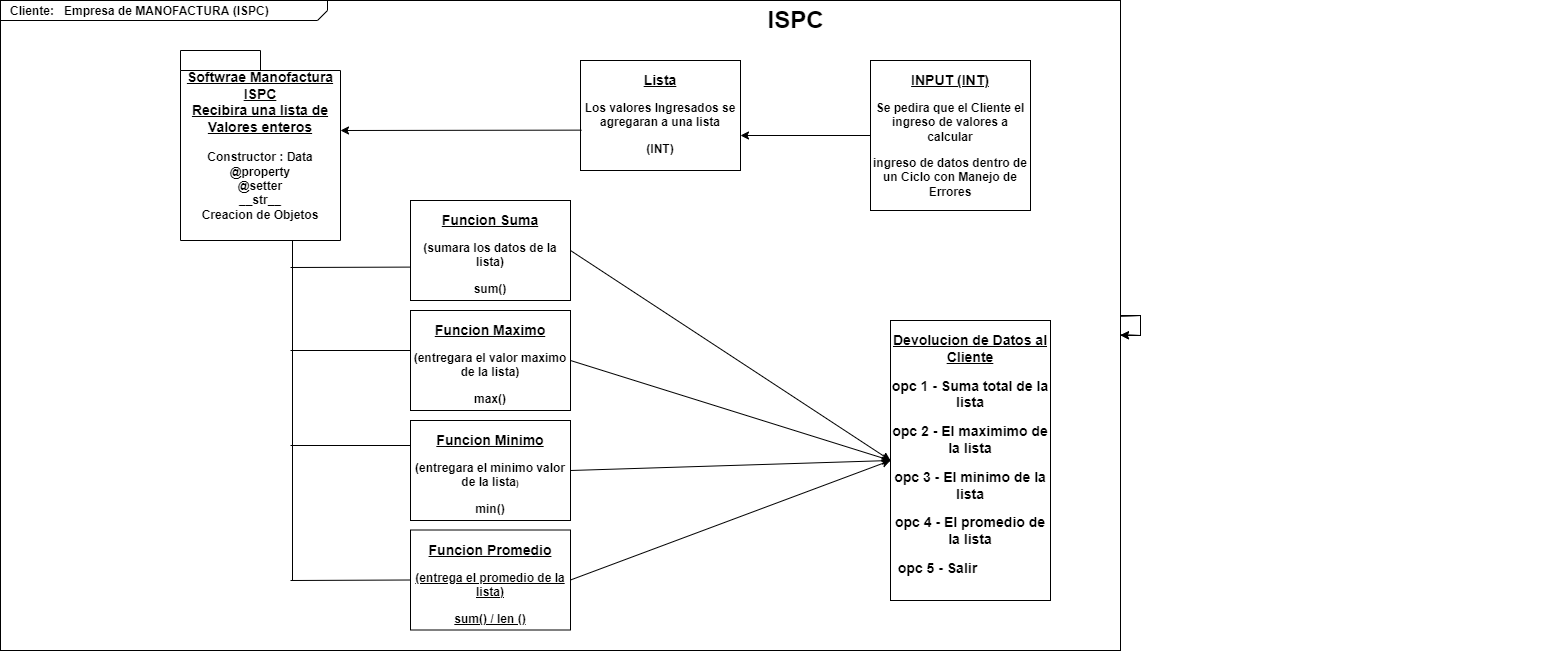

The diagram above was exported from draw.io. Its source (the exported page's mxGraphModel, read from the mxfile embedded in the PNG):
<mxGraphModel dx="1021" dy="651" grid="1" gridSize="10" guides="1" tooltips="1" connect="1" arrows="1" fold="1" page="1" pageScale="1.5" pageWidth="1169" pageHeight="826" background="none" math="0" shadow="0">
  <root>
    <mxCell id="0" style=";html=1;" />
    <mxCell id="1" style=";html=1;" parent="0" />
    <mxCell id="1672d66443f91eb5-1" value="&lt;p style=&quot;margin: 0px ; margin-top: 4px ; margin-left: 10px ; text-align: left&quot;&gt;&lt;b&gt;Cliente:&amp;nbsp; &amp;nbsp;Empresa de MANOFACTURA (ISPC)&lt;/b&gt;&lt;br&gt;&lt;/p&gt;&lt;p style=&quot;margin: 0px ; margin-top: 4px ; margin-left: 10px ; text-align: left&quot;&gt;&lt;b&gt;&lt;br&gt;&lt;/b&gt;&lt;/p&gt;" style="html=1;strokeWidth=1;shape=mxgraph.sysml.package;html=1;overflow=fill;whiteSpace=wrap;fillColor=none;gradientColor=none;fontSize=12;align=center;labelX=327.64;" parent="1" vertex="1">
      <mxGeometry x="120" y="40" width="1120" height="650" as="geometry" />
    </mxCell>
    <mxCell id="1672d66443f91eb5-2" value="&lt;u&gt;&lt;font style=&quot;font-size: 14px;&quot;&gt;Softwrae Manofactura&lt;br&gt;ISPC&lt;br&gt;Recibira una lista de Valores enteros&lt;/font&gt;&lt;/u&gt;&lt;br&gt;&lt;br&gt;Constructor : Data&lt;br&gt;@property&lt;br&gt;@setter&lt;br&gt;__str__&lt;br&gt;Creacion de Objetos" style="shape=folder;tabWidth=80;tabHeight=20;tabPosition=left;strokeWidth=1;html=1;whiteSpace=wrap;align=center;fontSize=12;fontStyle=1" parent="1" vertex="1">
      <mxGeometry x="300" y="90" width="160" height="190" as="geometry" />
    </mxCell>
    <mxCell id="1672d66443f91eb5-4" value="&lt;p&gt;&lt;font style=&quot;font-size: 14px;&quot;&gt;&lt;u style=&quot;&quot;&gt;Lista&lt;/u&gt;&lt;/font&gt;&lt;/p&gt;&lt;p&gt;&lt;span style=&quot;background-color: initial;&quot;&gt;Los valores Ingresados se agregaran a una lista&lt;/span&gt;&lt;br&gt;&lt;/p&gt;&lt;p&gt;&lt;font style=&quot;font-size: 12px;&quot;&gt;(INT)&lt;/font&gt;&lt;/p&gt;" style="shape=rect;html=1;overflow=fill;whiteSpace=wrap;align=center;fontStyle=1" parent="1" vertex="1">
      <mxGeometry x="700" y="100" width="160" height="110" as="geometry" />
    </mxCell>
    <mxCell id="1672d66443f91eb5-5" value="&lt;p&gt;&lt;font style=&quot;font-size: 14px;&quot;&gt;&lt;u&gt;Devolucion de Datos al Cliente&lt;/u&gt;&lt;/font&gt;&lt;/p&gt;&lt;p&gt;&lt;font style=&quot;font-size: 14px;&quot;&gt;opc 1 - Suma total de la lista&lt;/font&gt;&lt;/p&gt;&lt;p&gt;&lt;font style=&quot;font-size: 14px;&quot;&gt;opc 2 - El maximimo de la lista&lt;/font&gt;&lt;/p&gt;&lt;p&gt;&lt;font style=&quot;font-size: 14px;&quot;&gt;opc 3 - El minimo de la lista&lt;/font&gt;&lt;/p&gt;&lt;p&gt;&lt;font style=&quot;font-size: 14px;&quot;&gt;opc 4 - El promedio de la lista&lt;/font&gt;&lt;/p&gt;&lt;p style=&quot;text-align: left;&quot;&gt;&lt;span style=&quot;font-size: 14px; background-color: initial;&quot;&gt;&amp;nbsp; opc 5 - Salir&lt;/span&gt;&lt;/p&gt;" style="shape=rect;html=1;overflow=fill;whiteSpace=wrap;align=center;fontStyle=1" parent="1" vertex="1">
      <mxGeometry x="1010" y="360" width="160" height="280" as="geometry" />
    </mxCell>
    <mxCell id="1672d66443f91eb5-6" value="&lt;p&gt;&lt;u&gt;&lt;font style=&quot;font-size: 14px;&quot;&gt;INPUT (INT)&lt;/font&gt;&lt;/u&gt;&lt;/p&gt;&lt;p&gt;Se pedira que el Cliente el ingreso de valores a calcular&lt;/p&gt;&lt;p&gt;ingreso de datos dentro de un Ciclo con Manejo de Errores&lt;/p&gt;" style="shape=rect;html=1;overflow=fill;whiteSpace=wrap;align=center;fontStyle=1" parent="1" vertex="1">
      <mxGeometry x="990" y="100" width="160" height="150" as="geometry" />
    </mxCell>
    <mxCell id="1672d66443f91eb5-7" value="&lt;p&gt;&lt;u&gt;&lt;font style=&quot;font-size: 14px;&quot;&gt;Funcion Suma&lt;/font&gt;&lt;/u&gt;&lt;/p&gt;&lt;p&gt;(sumara los datos de la lista)&lt;/p&gt;&lt;p&gt;sum()&lt;/p&gt;" style="shape=rect;html=1;overflow=fill;whiteSpace=wrap;align=center;fontStyle=1" parent="1" vertex="1">
      <mxGeometry x="530" y="240" width="160" height="100" as="geometry" />
    </mxCell>
    <mxCell id="1672d66443f91eb5-8" value="&lt;p&gt;&lt;u&gt;&lt;font style=&quot;font-size: 14px;&quot;&gt;Funcion Maximo&lt;/font&gt;&lt;/u&gt;&lt;/p&gt;&lt;p&gt;(entregara el valor maximo de la lista)&lt;/p&gt;&lt;p&gt;max()&lt;/p&gt;" style="shape=rect;html=1;overflow=fill;whiteSpace=wrap;align=center;fontStyle=1" parent="1" vertex="1">
      <mxGeometry x="530" y="350" width="160" height="100" as="geometry" />
    </mxCell>
    <mxCell id="1672d66443f91eb5-9" value="&lt;p&gt;&lt;u style=&quot;&quot;&gt;&lt;font style=&quot;font-size: 14px;&quot;&gt;Funcion Minimo&lt;/font&gt;&lt;/u&gt;&lt;/p&gt;&lt;p&gt;&lt;font style=&quot;font-size: 12px;&quot;&gt;(&lt;font style=&quot;&quot;&gt;entregara el minimo valor de la lista&lt;/font&gt;&lt;/font&gt;&lt;font style=&quot;font-size: 8px;&quot;&gt;)&lt;/font&gt;&lt;/p&gt;&lt;p&gt;min()&lt;/p&gt;" style="shape=rect;html=1;overflow=fill;whiteSpace=wrap;align=center;fontStyle=1" parent="1" vertex="1">
      <mxGeometry x="530" y="460" width="160" height="100" as="geometry" />
    </mxCell>
    <mxCell id="1672d66443f91eb5-23" value="ISPC" style="text;strokeColor=none;fillColor=none;html=1;fontSize=24;fontStyle=1;verticalAlign=middle;align=center;" parent="1" vertex="1">
      <mxGeometry x="160" y="40" width="1510" height="40" as="geometry" />
    </mxCell>
    <mxCell id="onHayAbB4hnfyUHLMmZx-1" value="" style="endArrow=classic;html=1;rounded=0;fontSize=12;" parent="1" source="1672d66443f91eb5-1" target="1672d66443f91eb5-1" edge="1">
      <mxGeometry width="50" height="50" relative="1" as="geometry">
        <mxPoint x="820" y="390" as="sourcePoint" />
        <mxPoint x="870" y="340" as="targetPoint" />
      </mxGeometry>
    </mxCell>
    <mxCell id="onHayAbB4hnfyUHLMmZx-2" value="" style="endArrow=classic;html=1;rounded=0;fontSize=12;" parent="1" source="1672d66443f91eb5-1" target="1672d66443f91eb5-1" edge="1">
      <mxGeometry width="50" height="50" relative="1" as="geometry">
        <mxPoint x="1000" y="280" as="sourcePoint" />
        <mxPoint x="1050" y="230" as="targetPoint" />
      </mxGeometry>
    </mxCell>
    <mxCell id="onHayAbB4hnfyUHLMmZx-4" value="" style="endArrow=classic;html=1;rounded=0;fontSize=12;exitX=0.006;exitY=0.633;exitDx=0;exitDy=0;exitPerimeter=0;" parent="1" source="1672d66443f91eb5-4" edge="1">
      <mxGeometry width="50" height="50" relative="1" as="geometry">
        <mxPoint x="730" y="320" as="sourcePoint" />
        <mxPoint x="460" y="170" as="targetPoint" />
      </mxGeometry>
    </mxCell>
    <mxCell id="onHayAbB4hnfyUHLMmZx-6" value="" style="endArrow=none;html=1;rounded=0;fontSize=12;" parent="1" source="1672d66443f91eb5-1" target="1672d66443f91eb5-1" edge="1">
      <mxGeometry width="50" height="50" relative="1" as="geometry">
        <mxPoint x="460" y="340" as="sourcePoint" />
        <mxPoint x="510" y="290" as="targetPoint" />
      </mxGeometry>
    </mxCell>
    <mxCell id="onHayAbB4hnfyUHLMmZx-8" value="" style="endArrow=none;html=1;rounded=0;fontSize=12;" parent="1" source="1672d66443f91eb5-1" target="1672d66443f91eb5-1" edge="1">
      <mxGeometry width="50" height="50" relative="1" as="geometry">
        <mxPoint x="420" y="340" as="sourcePoint" />
        <mxPoint x="470" y="290" as="targetPoint" />
      </mxGeometry>
    </mxCell>
    <mxCell id="onHayAbB4hnfyUHLMmZx-9" value="" style="endArrow=classic;html=1;rounded=0;fontSize=12;entryX=0;entryY=0.5;entryDx=0;entryDy=0;exitX=1;exitY=0.5;exitDx=0;exitDy=0;" parent="1" source="1672d66443f91eb5-7" target="1672d66443f91eb5-5" edge="1">
      <mxGeometry width="50" height="50" relative="1" as="geometry">
        <mxPoint x="680" y="430" as="sourcePoint" />
        <mxPoint x="730" y="380" as="targetPoint" />
      </mxGeometry>
    </mxCell>
    <mxCell id="onHayAbB4hnfyUHLMmZx-10" value="" style="endArrow=classic;html=1;rounded=0;fontSize=12;entryX=0;entryY=0.5;entryDx=0;entryDy=0;exitX=1;exitY=0.5;exitDx=0;exitDy=0;" parent="1" source="1672d66443f91eb5-8" target="1672d66443f91eb5-5" edge="1">
      <mxGeometry width="50" height="50" relative="1" as="geometry">
        <mxPoint x="680" y="530" as="sourcePoint" />
        <mxPoint x="730" y="480" as="targetPoint" />
      </mxGeometry>
    </mxCell>
    <mxCell id="onHayAbB4hnfyUHLMmZx-14" value="" style="endArrow=classic;html=1;rounded=0;fontSize=12;exitX=1;exitY=0.5;exitDx=0;exitDy=0;entryX=0;entryY=0.5;entryDx=0;entryDy=0;" parent="1" source="1672d66443f91eb5-9" target="1672d66443f91eb5-5" edge="1">
      <mxGeometry width="50" height="50" relative="1" as="geometry">
        <mxPoint x="680" y="600" as="sourcePoint" />
        <mxPoint x="730" y="550" as="targetPoint" />
      </mxGeometry>
    </mxCell>
    <mxCell id="UAUhtLC0X3H79DqaWDoN-1" value="&lt;p&gt;&lt;u&gt;&lt;font style=&quot;font-size: 14px;&quot;&gt;Funcion Promedio&lt;/font&gt;&lt;/u&gt;&lt;/p&gt;&lt;p&gt;&lt;u&gt;(entrega el promedio de la lista)&lt;/u&gt;&lt;/p&gt;&lt;p&gt;&lt;u&gt;sum() / len ()&lt;/u&gt;&lt;/p&gt;" style="shape=rect;html=1;overflow=fill;whiteSpace=wrap;align=center;fontStyle=1" vertex="1" parent="1">
      <mxGeometry x="530" y="569.5" width="160" height="100" as="geometry" />
    </mxCell>
    <mxCell id="UAUhtLC0X3H79DqaWDoN-2" value="" style="endArrow=classic;html=1;rounded=0;entryX=0;entryY=0.5;entryDx=0;entryDy=0;exitX=1;exitY=0.5;exitDx=0;exitDy=0;" edge="1" parent="1" source="UAUhtLC0X3H79DqaWDoN-1" target="1672d66443f91eb5-5">
      <mxGeometry width="50" height="50" relative="1" as="geometry">
        <mxPoint x="700" y="620" as="sourcePoint" />
        <mxPoint x="1010" y="550" as="targetPoint" />
      </mxGeometry>
    </mxCell>
    <mxCell id="UAUhtLC0X3H79DqaWDoN-5" value="" style="endArrow=classic;html=1;rounded=0;exitX=0;exitY=0.5;exitDx=0;exitDy=0;" edge="1" parent="1" source="1672d66443f91eb5-6">
      <mxGeometry width="50" height="50" relative="1" as="geometry">
        <mxPoint x="980" y="180" as="sourcePoint" />
        <mxPoint x="860" y="175" as="targetPoint" />
      </mxGeometry>
    </mxCell>
    <mxCell id="UAUhtLC0X3H79DqaWDoN-10" value="" style="endArrow=none;html=1;rounded=0;entryX=0.7;entryY=1;entryDx=0;entryDy=0;entryPerimeter=0;" edge="1" parent="1" target="1672d66443f91eb5-2">
      <mxGeometry width="50" height="50" relative="1" as="geometry">
        <mxPoint x="412" y="620" as="sourcePoint" />
        <mxPoint x="410" y="290" as="targetPoint" />
      </mxGeometry>
    </mxCell>
    <mxCell id="UAUhtLC0X3H79DqaWDoN-11" value="" style="endArrow=none;html=1;rounded=0;entryX=0;entryY=0.5;entryDx=0;entryDy=0;" edge="1" parent="1" target="UAUhtLC0X3H79DqaWDoN-1">
      <mxGeometry width="50" height="50" relative="1" as="geometry">
        <mxPoint x="410" y="620" as="sourcePoint" />
        <mxPoint x="520" y="620" as="targetPoint" />
      </mxGeometry>
    </mxCell>
    <mxCell id="UAUhtLC0X3H79DqaWDoN-12" value="" style="endArrow=none;html=1;rounded=0;entryX=0;entryY=0.25;entryDx=0;entryDy=0;" edge="1" parent="1" target="1672d66443f91eb5-9">
      <mxGeometry width="50" height="50" relative="1" as="geometry">
        <mxPoint x="410" y="485" as="sourcePoint" />
        <mxPoint x="520" y="490" as="targetPoint" />
      </mxGeometry>
    </mxCell>
    <mxCell id="UAUhtLC0X3H79DqaWDoN-13" value="" style="endArrow=none;html=1;rounded=0;" edge="1" parent="1">
      <mxGeometry width="50" height="50" relative="1" as="geometry">
        <mxPoint x="410" y="390" as="sourcePoint" />
        <mxPoint x="530" y="390" as="targetPoint" />
      </mxGeometry>
    </mxCell>
    <mxCell id="UAUhtLC0X3H79DqaWDoN-14" value="" style="endArrow=none;html=1;rounded=0;entryX=-0.003;entryY=0.666;entryDx=0;entryDy=0;entryPerimeter=0;" edge="1" parent="1" target="1672d66443f91eb5-7">
      <mxGeometry width="50" height="50" relative="1" as="geometry">
        <mxPoint x="410" y="307" as="sourcePoint" />
        <mxPoint x="520" y="310" as="targetPoint" />
      </mxGeometry>
    </mxCell>
  </root>
</mxGraphModel>